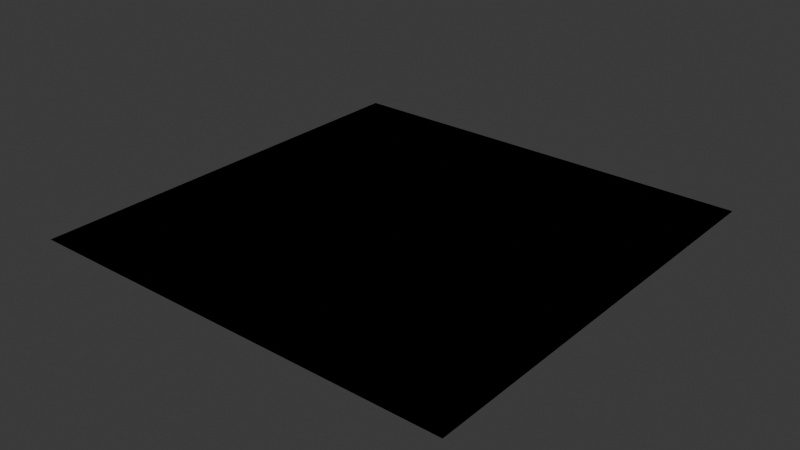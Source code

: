 # Source: shader_resources.blend  (saved by Blender 5.0.119; exported with 4.5.12 LTS)
import bpy
from mathutils import Matrix  # noqa: F401  (used for matrix-valued properties, if any)

bpy.ops.wm.read_factory_settings(use_empty=True)
scene = bpy.context.scene
scene.name = 'Scene'

# ---- collections
col_collection = bpy.data.collections.new('Collection'); scene.collection.children.link(col_collection)

# ---- materials (node trees are filled in below, after node groups)
mat_material = bpy.data.materials.new('Material')
mat_material.use_backface_culling_lightprobe_volume = False

# ---- node groups
ng_b3d_material = bpy.data.node_groups.new('b3d_material', 'ShaderNodeTree')
_s = ng_b3d_material.interface.new_socket(name='Shader', in_out='OUTPUT', socket_type='NodeSocketShader')
ng_b3d_material.interface.new_panel('Texture')
_s = ng_b3d_material.interface.new_socket(name='Diffuse Overlay', in_out='INPUT', socket_type='NodeSocketColor')
_s = ng_b3d_material.interface.new_socket(name='Light Map', in_out='INPUT', socket_type='NodeSocketColor')
_s.default_value = (1.0, 1.0, 1.0, 1.0)
_s = ng_b3d_material.interface.new_socket(name='Light Map Alpha', in_out='INPUT', socket_type='NodeSocketFloat')
_s.default_value = 1.0
_s.min_value = 0.0
_s.max_value = 1.0
_s = ng_b3d_material.interface.new_socket(name='Diffuse Map', in_out='INPUT', socket_type='NodeSocketColor')
_s = ng_b3d_material.interface.new_socket(name='Diffuse Map Alpha', in_out='INPUT', socket_type='NodeSocketFloat')
_s.default_value = 1.0
_s.min_value = 0.0
_s.max_value = 1.0
_s = ng_b3d_material.interface.new_socket(name='Specular Map', in_out='INPUT', socket_type='NodeSocketColor')
_s = ng_b3d_material.interface.new_socket(name='Specular Map Alpha', in_out='INPUT', socket_type='NodeSocketFloat')
_s.default_value = 1.0
_s.min_value = 0.0
_s.max_value = 1.0
_s = ng_b3d_material.interface.new_socket(name='Normal Map', in_out='INPUT', socket_type='NodeSocketColor')
_s.default_value = (0.5, 0.5, 1.0, 1.0)
_s = ng_b3d_material.interface.new_socket(name='Normal Map Alpha', in_out='INPUT', socket_type='NodeSocketFloat')
_s.default_value = 1.0
_s.min_value = 0.0
_s.max_value = 1.0
_s = ng_b3d_material.interface.new_socket(name='Normal Strength', in_out='INPUT', socket_type='NodeSocketFloat')
_s.default_value = 1.0
_s = ng_b3d_material.interface.new_socket(name='Emission Map', in_out='INPUT', socket_type='NodeSocketColor')
_s = ng_b3d_material.interface.new_socket(name='Emission Map Alpha', in_out='INPUT', socket_type='NodeSocketFloat')
_s.default_value = 1.0
_s.min_value = 0.0
_s.max_value = 1.0
_s = ng_b3d_material.interface.new_socket(name='Emission Strength', in_out='INPUT', socket_type='NodeSocketFloat')
_s = ng_b3d_material.interface.new_socket(name='Shine', in_out='INPUT', socket_type='NodeSocketFloat')
_s = ng_b3d_material.interface.new_socket(name='Blend Type', in_out='INPUT', socket_type='NodeSocketInt')
_s.min_value = 0
_s.max_value = 2
_s = ng_b3d_material.interface.new_socket(name='Full Bright', in_out='INPUT', socket_type='NodeSocketBool')
_s = ng_b3d_material.interface.new_socket(name='Use Vertex Colors Instead Of Brush Color', in_out='INPUT', socket_type='NodeSocketBool')
_s = ng_b3d_material.interface.new_socket(name='Flat Shaded', in_out='INPUT', socket_type='NodeSocketBool')
_s = ng_b3d_material.interface.new_socket(name='Disable Fog', in_out='INPUT', socket_type='NodeSocketBool')
_s = ng_b3d_material.interface.new_socket(name='Disable Backface Culling', in_out='INPUT', socket_type='NodeSocketBool')
_s = ng_b3d_material.interface.new_socket(name='Unknown 5', in_out='INPUT', socket_type='NodeSocketBool')
_N = ng_b3d_material.nodes; _L = ng_b3d_material.links
n0 = _N.new('NodeGroupOutput'); n0.name = 'Group Output'; n0.location = (4900, -200)
n1 = _N.new('NodeGroupInput'); n1.name = 'Group Input'; n1.location = (-3880, -680)
n1.width = 216
n2 = _N.new('NodeGroupOutput'); n2.name = 'Group Output.001'; n2.location = (-2280, -660)
n3 = _N.new('ShaderNodeBsdfPrincipled'); n3.name = 'Principled BSDF'; n3.location = (-2900, -672)
n3.inputs[28].default_value = 1.0
n4 = _N.new('ShaderNodeNormalMap'); n4.name = 'Normal Map'; n4.location = (-3440, -920)
n5 = _N.new('ShaderNodeMix'); n5.name = 'Mix.001'; n5.location = (-3440, -680)
n5.data_type = 'RGBA'
n5.blend_type = 'MULTIPLY'
n6 = _N.new('ShaderNodeMix'); n6.name = 'Mix.002'; n6.location = (-3260, -680)
n6.data_type = 'RGBA'
n6.blend_type = 'MULTIPLY'
n6.inputs[0].default_value = 1.0
n7 = _N.new('ShaderNodeGamma'); n7.name = 'Gamma'; n7.location = (-3080, -680)
n7.inputs[1].default_value = 0.8
n8 = _N.new('ShaderNodeEmission'); n8.name = 'Emission'; n8.location = (-2860, -1260)
n9 = _N.new('ShaderNodeLightPath'); n9.name = 'Light Path'; n9.location = (-2860, -1400)
n10 = _N.new('ShaderNodeMixShader'); n10.name = 'Mix Shader.001'; n10.location = (-2440, -660)
_L.new(n4.outputs[0], n3.inputs[5])
_L.new(n1.outputs[9], n4.inputs[0])
_L.new(n1.outputs[7], n4.inputs[1])
_L.new(n1.outputs[0], n5.inputs[7])
_L.new(n1.outputs[3], n5.inputs[6])
_L.new(n7.outputs[0], n3.inputs[0])
_L.new(n5.outputs[2], n6.inputs[6])
_L.new(n6.outputs[2], n7.inputs[0])
_L.new(n1.outputs[1], n6.inputs[7])
_L.new(n1.outputs[13], n3.inputs[13])
_L.new(n1.outputs[4], n3.inputs[4])
_L.new(n1.outputs[10], n8.inputs[0])
_L.new(n1.outputs[12], n8.inputs[1])
_L.new(n10.outputs[0], n2.inputs[0])
_L.new(n1.outputs[10], n3.inputs[27])
_L.new(n9.outputs[0], n10.inputs[0])
_L.new(n3.outputs[0], n10.inputs[2])
_L.new(n8.outputs[0], n10.inputs[1])
n2.is_active_output = True

# ---- material node trees
mat_material.use_nodes = True; mat_material.node_tree.nodes.clear()
_N = mat_material.node_tree.nodes; _L = mat_material.node_tree.links
n0 = _N.new('ShaderNodeOutputMaterial'); n0.name = 'Material Output'; n0.location = (280, 300)
n1 = _N.new('ShaderNodeGroup'); n1.name = 'b3d_material'; n1.location = (-2990, 760)
n1.width = 400
n1.node_tree = ng_b3d_material
n1.inputs[0].default_value = (0.0, 0.0, 0.0, 1.0)
n1.inputs[1].default_value = (1.0, 1.0, 1.0, 1.0)
n1.inputs[2].default_value = 1.0
n1.inputs[3].default_value = (0.0, 0.0, 0.0, 1.0)
n1.inputs[4].default_value = 1.0
n1.inputs[5].default_value = (0.0, 0.0, 0.0, 1.0)
n1.inputs[6].default_value = 1.0
n1.inputs[7].default_value = (0.5, 0.5, 1.0, 1.0)
n1.inputs[8].default_value = 1.0
n1.inputs[9].default_value = 1.0
n1.inputs[10].default_value = (0.0, 0.0, 0.0, 1.0)
n1.inputs[11].default_value = 1.0
n1.inputs[12].default_value = 0.0
n1.inputs[13].default_value = 0.0
n1.inputs[14].default_value = 0
n1.inputs[15].default_value = False
n1.inputs[16].default_value = False
n1.inputs[17].default_value = False
n1.inputs[18].default_value = False
n1.inputs[19].default_value = False
n1.inputs[20].default_value = False
n0.is_active_output = True

# ---- world
world_world = bpy.data.worlds.new('World'); scene.world = world_world
world_world.use_nodes = True; world_world.node_tree.nodes.clear()
_N = world_world.node_tree.nodes; _L = world_world.node_tree.links
n0 = _N.new('ShaderNodeOutputWorld'); n0.name = 'World Output'; n0.location = (300, 300)
n1 = _N.new('ShaderNodeBackground'); n1.name = 'Background'; n1.location = (10, 300)
n1.inputs[0].default_value = (0.05088, 0.05088, 0.05088, 1.0)
_L.new(n1.outputs[0], n0.inputs[0])
n0.is_active_output = True
world_world.color = (0.05088, 0.05088, 0.05088)
world_world.use_sun_shadow = False
world_world.sun_shadow_jitter_overblur = 0.0

# ---- meshes
me_plane = bpy.data.meshes.new('Plane')
me_plane.from_pydata([(-0.3048, -0.3048, 0.0), (0.3048, -0.3048, 0.0), (-0.3048, 0.3048, 0.0), (0.3048, 0.3048, 0.0)], [], [(0, 1, 3, 2)])
_uv = me_plane.uv_layers.new(name='UVMap')
_uv.uv.foreach_set('vector', [0.0, 0.0, 1.0, 0.0, 1.0, 1.0, 0.0, 1.0])
me_plane.materials.append(mat_material)
me_plane.update()

# ---- objects
ob_plane = bpy.data.objects.new('Plane', me_plane)

# ---- transforms, parenting, visibility, modifiers, constraints
ob_plane.location = (0.0, 0.0, 15.0)

# ---- collection membership
col_collection.objects.link(ob_plane)

# ---- scene / render settings (as saved in the file)
scene.frame_start = 1; scene.frame_end = 250; scene.frame_set(51)
scene.render.engine = 'CYCLES'
scene.render.bake_bias = 0.0
scene.render.bake_samples = 0
scene.cycles.sampling_pattern = 'TABULATED_SOBOL'
bpy.context.view_layer.update()

# ---- added for rendering (the .blend has no active camera and no usable light): camera, sun
cam_auto = bpy.data.cameras.new('AutoCamera')
cam_auto.lens = 50.0
cam_auto.sensor_width = 36.0
cam_auto.clip_end = 1000.0
ob_auto_camera = bpy.data.objects.new('AutoCamera', cam_auto)
scene.collection.objects.link(ob_auto_camera)
ob_auto_camera.location = (0.79764, -0.957169, 15.6381)
ob_auto_camera.rotation_euler = (1.09748, -7.21219e-08, 0.694738)
scene.camera = ob_auto_camera
light_auto_sun = bpy.data.lights.new('AutoSun', 'SUN')
light_auto_sun.energy = 3.0
light_auto_sun.angle = 0.0523599
ob_auto_sun = bpy.data.objects.new('AutoSun', light_auto_sun)
scene.collection.objects.link(ob_auto_sun)
ob_auto_sun.rotation_euler = (0.872665, 0.174533, 0.523599)
bpy.context.view_layer.update()
